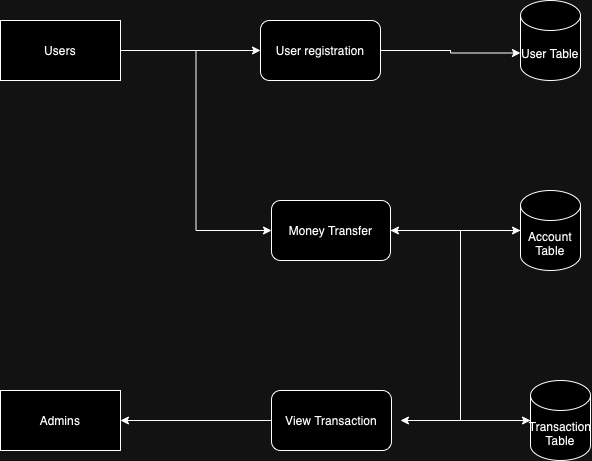

The diagram above was exported from draw.io. Its source (the exported page's mxGraphModel, read from the mxfile embedded in the PNG):
<mxGraphModel dx="397" dy="844" grid="1" gridSize="10" guides="1" tooltips="1" connect="1" arrows="1" fold="1" page="1" pageScale="1" pageWidth="827" pageHeight="1169" math="0" shadow="0">
  <root>
    <mxCell id="0" />
    <mxCell id="1" parent="0" />
    <mxCell id="s8r-cSnRbmK-lxi009vf-9" style="edgeStyle=orthogonalEdgeStyle;rounded=0;orthogonalLoop=1;jettySize=auto;html=1;entryX=0;entryY=0.5;entryDx=0;entryDy=0;" edge="1" parent="1" source="s8r-cSnRbmK-lxi009vf-1" target="s8r-cSnRbmK-lxi009vf-6">
      <mxGeometry relative="1" as="geometry" />
    </mxCell>
    <mxCell id="s8r-cSnRbmK-lxi009vf-13" style="edgeStyle=orthogonalEdgeStyle;rounded=0;orthogonalLoop=1;jettySize=auto;html=1;entryX=0;entryY=0.5;entryDx=0;entryDy=0;" edge="1" parent="1" source="s8r-cSnRbmK-lxi009vf-1" target="s8r-cSnRbmK-lxi009vf-7">
      <mxGeometry relative="1" as="geometry" />
    </mxCell>
    <mxCell id="s8r-cSnRbmK-lxi009vf-1" value="Users" style="rounded=0;whiteSpace=wrap;html=1;" vertex="1" parent="1">
      <mxGeometry x="910" y="80" width="120" height="60" as="geometry" />
    </mxCell>
    <mxCell id="s8r-cSnRbmK-lxi009vf-2" value="Admins" style="rounded=0;whiteSpace=wrap;html=1;" vertex="1" parent="1">
      <mxGeometry x="910" y="450" width="120" height="60" as="geometry" />
    </mxCell>
    <mxCell id="s8r-cSnRbmK-lxi009vf-3" value="User Table" style="shape=cylinder3;whiteSpace=wrap;html=1;boundedLbl=1;backgroundOutline=1;size=15;" vertex="1" parent="1">
      <mxGeometry x="1430" y="60" width="60" height="80" as="geometry" />
    </mxCell>
    <mxCell id="s8r-cSnRbmK-lxi009vf-17" style="edgeStyle=orthogonalEdgeStyle;rounded=0;orthogonalLoop=1;jettySize=auto;html=1;" edge="1" parent="1" source="s8r-cSnRbmK-lxi009vf-4">
      <mxGeometry relative="1" as="geometry">
        <mxPoint x="1300" y="290" as="targetPoint" />
      </mxGeometry>
    </mxCell>
    <mxCell id="s8r-cSnRbmK-lxi009vf-4" value="Account Table" style="shape=cylinder3;whiteSpace=wrap;html=1;boundedLbl=1;backgroundOutline=1;size=15;" vertex="1" parent="1">
      <mxGeometry x="1430" y="250" width="60" height="80" as="geometry" />
    </mxCell>
    <mxCell id="s8r-cSnRbmK-lxi009vf-16" style="edgeStyle=orthogonalEdgeStyle;rounded=0;orthogonalLoop=1;jettySize=auto;html=1;" edge="1" parent="1" source="s8r-cSnRbmK-lxi009vf-5">
      <mxGeometry relative="1" as="geometry">
        <mxPoint x="1310" y="480" as="targetPoint" />
      </mxGeometry>
    </mxCell>
    <mxCell id="s8r-cSnRbmK-lxi009vf-5" value="Transaction Table" style="shape=cylinder3;whiteSpace=wrap;html=1;boundedLbl=1;backgroundOutline=1;size=15;" vertex="1" parent="1">
      <mxGeometry x="1440" y="440" width="60" height="80" as="geometry" />
    </mxCell>
    <mxCell id="s8r-cSnRbmK-lxi009vf-6" value="User registration" style="rounded=1;whiteSpace=wrap;html=1;" vertex="1" parent="1">
      <mxGeometry x="1170" y="80" width="120" height="60" as="geometry" />
    </mxCell>
    <mxCell id="s8r-cSnRbmK-lxi009vf-7" value="Money Transfer" style="rounded=1;whiteSpace=wrap;html=1;" vertex="1" parent="1">
      <mxGeometry x="1181" y="260" width="119" height="60" as="geometry" />
    </mxCell>
    <mxCell id="s8r-cSnRbmK-lxi009vf-18" style="edgeStyle=orthogonalEdgeStyle;rounded=0;orthogonalLoop=1;jettySize=auto;html=1;entryX=1;entryY=0.5;entryDx=0;entryDy=0;" edge="1" parent="1" source="s8r-cSnRbmK-lxi009vf-8" target="s8r-cSnRbmK-lxi009vf-2">
      <mxGeometry relative="1" as="geometry" />
    </mxCell>
    <mxCell id="s8r-cSnRbmK-lxi009vf-8" value="View Transaction" style="rounded=1;whiteSpace=wrap;html=1;" vertex="1" parent="1">
      <mxGeometry x="1181" y="450" width="120" height="60" as="geometry" />
    </mxCell>
    <mxCell id="s8r-cSnRbmK-lxi009vf-12" style="edgeStyle=orthogonalEdgeStyle;rounded=0;orthogonalLoop=1;jettySize=auto;html=1;entryX=0;entryY=0;entryDx=0;entryDy=52.5;entryPerimeter=0;" edge="1" parent="1" source="s8r-cSnRbmK-lxi009vf-6" target="s8r-cSnRbmK-lxi009vf-3">
      <mxGeometry relative="1" as="geometry" />
    </mxCell>
    <mxCell id="s8r-cSnRbmK-lxi009vf-14" style="edgeStyle=orthogonalEdgeStyle;rounded=0;orthogonalLoop=1;jettySize=auto;html=1;entryX=0;entryY=0.5;entryDx=0;entryDy=0;entryPerimeter=0;" edge="1" parent="1" source="s8r-cSnRbmK-lxi009vf-7" target="s8r-cSnRbmK-lxi009vf-4">
      <mxGeometry relative="1" as="geometry" />
    </mxCell>
    <mxCell id="s8r-cSnRbmK-lxi009vf-15" style="edgeStyle=orthogonalEdgeStyle;rounded=0;orthogonalLoop=1;jettySize=auto;html=1;entryX=0;entryY=0.5;entryDx=0;entryDy=0;entryPerimeter=0;" edge="1" parent="1" source="s8r-cSnRbmK-lxi009vf-7" target="s8r-cSnRbmK-lxi009vf-5">
      <mxGeometry relative="1" as="geometry" />
    </mxCell>
  </root>
</mxGraphModel>